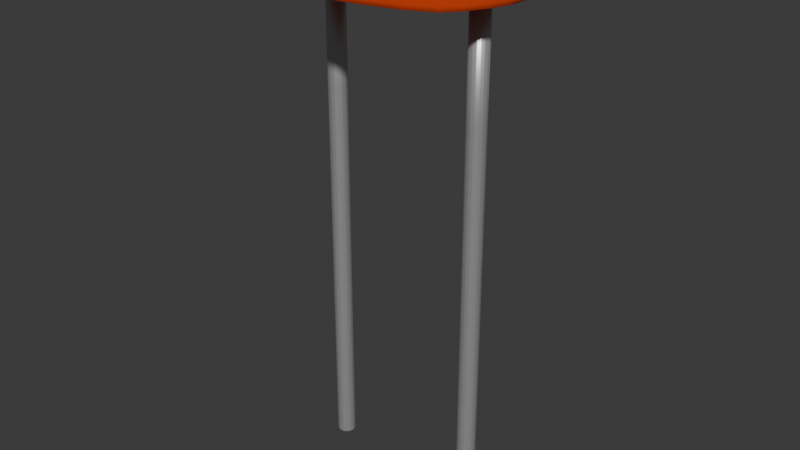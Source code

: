# Source: photoresistor.blend  (saved by Blender 4.1.24; exported with 4.5.12 LTS)
import bpy
from mathutils import Matrix  # noqa: F401  (used for matrix-valued properties, if any)

bpy.ops.wm.read_factory_settings(use_empty=True)
scene = bpy.context.scene
scene.name = 'Scene'

# ---- collections
col_collection = bpy.data.collections.new('Collection'); scene.collection.children.link(col_collection)

# ---- materials (node trees are filled in below, after node groups)
mat_metal = bpy.data.materials.new('metal')
mat_metal.use_transparent_shadow = False
mat_metal.diffuse_color = (0.7991, 0.7991, 0.7991, 1.0)
mat_metal.metallic = 0.6503
mat_top = bpy.data.materials.new('top')
mat_top.use_transparent_shadow = False
mat_top.diffuse_color = (0.7991, 0.1195, 0.02624, 1.0)
mat_top.roughness = 1.0
mat_top.metallic = 0.8671

# ---- material node trees
mat_metal.use_nodes = True; mat_metal.node_tree.nodes.clear()
_N = mat_metal.node_tree.nodes; _L = mat_metal.node_tree.links
n0 = _N.new('ShaderNodeBsdfPrincipled'); n0.name = 'Principled BSDF'; n0.location = (10, 300)
n0.inputs[0].default_value = (0.7991, 0.7991, 0.7991, 1.0)
n0.inputs[1].default_value = 0.6446
n0.inputs[2].default_value = 0.4091
n0.inputs[4].default_value = 0.7521
n1 = _N.new('ShaderNodeOutputMaterial'); n1.name = 'Material Output'; n1.location = (300, 300)
_L.new(n0.outputs[0], n1.inputs[0])
n1.is_active_output = True
mat_top.use_nodes = True; mat_top.node_tree.nodes.clear()
_N = mat_top.node_tree.nodes; _L = mat_top.node_tree.links
n0 = _N.new('ShaderNodeBsdfPrincipled'); n0.name = 'Principled BSDF'; n0.location = (10, 300)
n0.inputs[0].default_value = (0.7991, 0.1195, 0.02624, 1.0)
n0.inputs[1].default_value = 0.8595
n0.inputs[2].default_value = 1.0
n0.inputs[25].default_value = 1.0
n1 = _N.new('ShaderNodeOutputMaterial'); n1.name = 'Material Output'; n1.location = (300, 300)
_L.new(n0.outputs[0], n1.inputs[0])
n1.is_active_output = True

# ---- world
world_world = bpy.data.worlds.new('World'); scene.world = world_world
world_world.use_nodes = True; world_world.node_tree.nodes.clear()
_N = world_world.node_tree.nodes; _L = world_world.node_tree.links
n0 = _N.new('ShaderNodeOutputWorld'); n0.name = 'World Output'; n0.location = (300, 300)
n1 = _N.new('ShaderNodeBackground'); n1.name = 'Background'; n1.location = (10, 300)
n1.inputs[0].default_value = (0.05088, 0.05088, 0.05088, 1.0)
_L.new(n1.outputs[0], n0.inputs[0])
n0.is_active_output = True
world_world.color = (0.05088, 0.05088, 0.05088)
world_world.use_sun_shadow = False
world_world.sun_shadow_jitter_overblur = 0.0

# ---- meshes
me_vert_002 = bpy.data.meshes.new('Vert.002')
me_vert_002.from_pydata([(0.004229, -3.282e-08, 0.3992), (-0.7941, -2.068e-07, 0.4005), (-0.7942, -1.646e-07, 46.43), (-0.7942, -1.646e-07, 1.541), (-0.001241, -1.646e-07, 46.43), (-0.7942, -1.646e-07, 0.8751), (-0.7937, -1.857e-07, 0.6405)], [(0, 1), (2, 4), (5, 3), (3, 2), (6, 5), (1, 6)], [])
me_vert_002.materials.append(mat_metal)
me_vert_002.update()
me_vert_007 = bpy.data.meshes.new('Vert.007')
me_vert_007.from_pydata([(0.004229, -3.282e-08, 0.3992), (-0.7941, -2.068e-07, 0.4005), (-0.7942, -1.646e-07, 46.43), (-0.7942, -1.646e-07, 1.541), (-0.001241, -1.646e-07, 46.43), (-0.7942, -1.646e-07, 0.8751), (-0.7937, -1.857e-07, 0.6405)], [(0, 1), (2, 4), (5, 3), (3, 2), (6, 5), (1, 6)], [])
me_vert_007.materials.append(mat_metal)
me_vert_007.update()
me_circle_003 = bpy.data.meshes.new('Circle.003')
me_circle_003.from_pydata([(0.0, 1.266, 0.0), (-0.1951, 1.247, 0.0), (-0.3827, 1.19, 0.0), (-0.5556, 1.097, 0.0), (-0.7071, 0.973, 0.0), (-0.8315, 0.73, 0.0), (-0.9239, 0.3827, 0.0), (-0.9559, 0.1951, 0.0), (-0.9751, 0.0, 0.0), (-0.9559, -0.1951, 0.0), (-0.9239, -0.3827, 0.0), (-0.8315, -0.7467, 0.0), (-0.7071, -0.9896, 0.0), (-0.5556, -1.114, 0.0), (-0.3827, -1.206, 0.0), (-0.1951, -1.263, 0.0), (0.0, -1.282, 0.0), (0.1951, -1.263, 0.0), (0.3827, -1.206, 0.0), (0.5556, -1.114, 0.0), (0.7071, -0.9896, 0.0), (0.8315, -0.7716, 0.0), (0.9239, -0.3827, 0.0), (0.9642, -0.1951, 0.0), (0.9834, 0.0, 0.0), (0.9642, 0.1951, 0.0), (0.9239, 0.3827, 0.0), (0.8315, 0.7217, 0.0), (0.7071, 0.973, 0.0), (0.5556, 1.097, 0.0), (0.3827, 1.19, 0.0), (0.1951, 1.247, 0.0), (0.0, 1.266, 0.1828), (-0.1951, 1.247, 0.1828), (-0.3827, 1.19, 0.1828), (-0.5556, 1.097, 0.1828), (-0.7071, 0.973, 0.1828), (-0.8315, 0.73, 0.1828), (-0.9239, 0.3827, 0.1828), (-0.9559, 0.1951, 0.1828), (-0.9751, 0.0, 0.1828), (-0.9559, -0.1951, 0.1828), (-0.9239, -0.3827, 0.1828), (-0.8315, -0.7467, 0.1828), (-0.7071, -0.9896, 0.1828), (-0.5556, -1.114, 0.1828), (-0.3827, -1.206, 0.1828), (-0.1951, -1.263, 0.1828), (0.0, -1.282, 0.1828), (0.1951, -1.263, 0.1828), (0.3827, -1.206, 0.1828), (0.5556, -1.114, 0.1828), (0.7071, -0.9896, 0.1828), (0.8315, -0.7716, 0.1828), (0.9239, -0.3827, 0.1828), (0.9642, -0.1951, 0.1828), (0.9834, 0.0, 0.1828), (0.9642, 0.1951, 0.1828), (0.9239, 0.3827, 0.1828), (0.8315, 0.7217, 0.1828), (0.7071, 0.973, 0.1828), (0.5556, 1.097, 0.1828), (0.3827, 1.19, 0.1828), (0.1951, 1.247, 0.1828), (-0.8745, 0.5682, 0.0), (-0.8745, 0.5682, 0.1828), (-0.7685, 0.8531, 0.0), (-0.7685, 0.8531, 0.1828), (-0.8777, -0.5647, 0.0), (-0.8777, -0.5647, 0.1828), (-0.7693, -0.8681, 0.0), (-0.7693, -0.8681, 0.1828), (0.8777, -0.5771, 0.0), (0.8777, -0.5771, 0.1828), (0.8776, 0.5523, 0.0), (0.8776, 0.5523, 0.1828), (0.7693, 0.8473, 0.0), (0.7693, 0.8473, 0.1828), (0.0, 1.266, 0.2924), (-0.1951, 1.247, 0.2924), (-0.3827, 1.19, 0.2924), (-0.5556, 1.097, 0.2924), (-0.7071, 0.973, 0.2924), (-0.8315, 0.73, 0.2924), (-0.9239, 0.3827, 0.2924), (-0.9559, 0.1951, 0.2924), (-0.9751, 0.0, 0.2924), (-0.9559, -0.1951, 0.2924), (-0.9239, -0.3827, 0.2924), (-0.8315, -0.7467, 0.2924), (-0.7071, -0.9896, 0.2924), (-0.5556, -1.114, 0.2924), (-0.3827, -1.206, 0.2924), (-0.1951, -1.263, 0.2924), (0.0, -1.282, 0.2924), (0.1951, -1.263, 0.2924), (0.3827, -1.206, 0.2924), (0.5556, -1.114, 0.2924), (0.7071, -0.9896, 0.2924), (0.8315, -0.7716, 0.2924), (0.9239, -0.3827, 0.2924), (0.9642, -0.1951, 0.2924), (0.9834, 0.0, 0.2924), (0.9642, 0.1951, 0.2924), (0.9239, 0.3827, 0.2924), (0.8315, 0.7217, 0.2924), (0.7071, 0.973, 0.2924), (0.5556, 1.097, 0.2924), (0.3827, 1.19, 0.2924), (0.1951, 1.247, 0.2924), (-0.8745, 0.5682, 0.2924), (-0.7685, 0.8531, 0.2924), (-0.8777, -0.5647, 0.2924), (-0.7693, -0.8681, 0.2924), (0.8777, -0.5771, 0.2924), (0.8776, 0.5523, 0.2924), (0.7693, 0.8473, 0.2924)], [], [(23, 22, 54, 55), (10, 9, 41, 42), (24, 23, 55, 56), (68, 10, 42, 69), (25, 24, 56, 57), (70, 11, 43, 71), (26, 25, 57, 58), (13, 12, 44, 45), (74, 26, 58, 75), (14, 13, 45, 46), (1, 0, 32, 33), (76, 27, 59, 77), (15, 14, 46, 47), (2, 1, 33, 34), (29, 28, 60, 61), (16, 15, 47, 48), (3, 2, 34, 35), (30, 29, 61, 62), (17, 16, 48, 49), (4, 3, 35, 36), (31, 30, 62, 63), (18, 17, 49, 50), (66, 4, 36, 67), (0, 31, 63, 32), (19, 18, 50, 51), (64, 5, 37, 65), (20, 19, 51, 52), (7, 6, 38, 39), (21, 20, 52, 53), (8, 7, 39, 40), (72, 21, 53, 73), (9, 8, 40, 41), (6, 64, 65, 38), (5, 66, 67, 37), (11, 68, 69, 43), (12, 70, 71, 44), (22, 72, 73, 54), (27, 74, 75, 59), (28, 76, 77, 60), (50, 49, 95, 96), (43, 69, 112, 89), (67, 36, 82, 111), (32, 63, 109, 78), (51, 50, 96, 97), (65, 37, 83, 110), (52, 51, 97, 98), (39, 38, 84, 85), (53, 52, 98, 99), (44, 71, 113, 90), (40, 39, 85, 86), (73, 53, 99, 114), (41, 40, 86, 87), (55, 54, 100, 101), (42, 41, 87, 88), (56, 55, 101, 102), (54, 73, 114, 100), (69, 42, 88, 112), (57, 56, 102, 103), (71, 43, 89, 113), (38, 65, 110, 84), (58, 57, 103, 104), (45, 44, 90, 91), (75, 58, 104, 115), (59, 75, 115, 105), (46, 45, 91, 92), (33, 32, 78, 79), (77, 59, 105, 116), (47, 46, 92, 93), (37, 67, 111, 83), (34, 33, 79, 80), (61, 60, 106, 107), (48, 47, 93, 94), (35, 34, 80, 81), (62, 61, 107, 108), (60, 77, 116, 106), (49, 48, 94, 95), (36, 35, 81, 82), (63, 62, 108, 109)])
me_circle_003.polygons.foreach_set('use_smooth', [True] * 78)
_uv = me_circle_003.uv_layers.new(name='UVMap')
_uv.uv.foreach_set('vector', [0.0, 0.0, 0.0, 0.0, 0.0, 0.0, 0.0, 0.0, 0.0, 0.0, 0.0, 0.0, 0.0, 0.0, 0.0, 0.0, 0.0, 0.0, 0.0, 0.0, 0.0, 0.0, 0.0, 0.0, 0.0, 0.0, 0.0, 0.0, 0.0, 0.0, 0.0, 0.0, 0.0, 0.0, 0.0, 0.0, 0.0, 0.0, 0.0, 0.0, 0.0, 0.0, 0.0, 0.0, 0.0, 0.0, 0.0, 0.0, 0.0, 0.0, 0.0, 0.0, 0.0, 0.0, 0.0, 0.0, 0.0, 0.0, 0.0, 0.0, 0.0, 0.0, 0.0, 0.0, 0.0, 0.0, 0.0, 0.0, 0.0, 0.0, 0.0, 0.0, 0.0, 0.0, 0.0, 0.0, 0.0, 0.0, 0.0, 0.0, 0.0, 0.0, 0.0, 0.0, 0.0, 0.0, 0.0, 0.0, 0.0, 0.0, 0.0, 0.0, 0.0, 0.0, 0.0, 0.0, 0.0, 0.0, 0.0, 0.0, 0.0, 0.0, 0.0, 0.0, 0.0, 0.0, 0.0, 0.0, 0.0, 0.0, 0.0, 0.0, 0.0, 0.0, 0.0, 0.0, 0.0, 0.0, 0.0, 0.0, 0.0, 0.0, 0.0, 0.0, 0.0, 0.0, 0.0, 0.0, 0.0, 0.0, 0.0, 0.0, 0.0, 0.0, 0.0, 0.0, 0.0, 0.0, 0.0, 0.0, 0.0, 0.0, 0.0, 0.0, 0.0, 0.0, 0.0, 0.0, 0.0, 0.0, 0.0, 0.0, 0.0, 0.0, 0.0, 0.0, 0.0, 0.0, 0.0, 0.0, 0.0, 0.0, 0.0, 0.0, 0.0, 0.0, 0.0, 0.0, 0.0, 0.0, 0.0, 0.0, 0.0, 0.0, 0.0, 0.0, 0.0, 0.0, 0.0, 0.0, 0.0, 0.0, 0.0, 0.0, 0.0, 0.0, 0.0, 0.0, 0.0, 0.0, 0.0, 0.0, 0.0, 0.0, 0.0, 0.0, 0.0, 0.0, 0.0, 0.0, 0.0, 0.0, 0.0, 0.0, 0.0, 0.0, 0.0, 0.0, 0.0, 0.0, 0.0, 0.0, 0.0, 0.0, 0.0, 0.0, 0.0, 0.0, 0.0, 0.0, 0.0, 0.0, 0.0, 0.0, 0.0, 0.0, 0.0, 0.0, 0.0, 0.0, 0.0, 0.0, 0.0, 0.0, 0.0, 0.0, 0.0, 0.0, 0.0, 0.0, 0.0, 0.0, 0.0, 0.0, 0.0, 0.0, 0.0, 0.0, 0.0, 0.0, 0.0, 0.0, 0.0, 0.0, 0.0, 0.0, 0.0, 0.0, 0.0, 0.0, 0.0, 0.0, 0.0, 0.0, 0.0, 0.0, 0.0, 0.0, 0.0, 0.0, 0.0, 0.0, 0.0, 0.0, 0.0, 0.0, 0.0, 0.0, 0.0, 0.0, 0.0, 0.0, 0.0, 0.0, 0.0, 0.0, 0.0, 0.0, 0.0, 0.0, 0.0, 0.0, 0.0, 0.0, 0.0, 0.0, 0.0, 0.0, 0.0, 0.0, 0.0, 0.0, 0.0, 0.0, 0.0, 0.0, 0.0, 0.0, 0.0, 0.0, 0.0, 0.0, 0.0, 0.0, 0.0, 0.0, 0.0, 0.0, 0.0, 0.0, 0.0, 0.0, 0.0, 0.0, 0.0, 0.0, 0.0, 0.0, 0.0, 0.0, 0.0, 0.0, 0.0, 0.0, 0.0, 0.0, 0.0, 0.0, 0.0, 0.0, 0.0, 0.0, 0.0, 0.0, 0.0, 0.0, 0.0, 0.0, 0.0, 0.0, 0.0, 0.0, 0.0, 0.0, 0.0, 0.0, 0.0, 0.0, 0.0, 0.0, 0.0, 0.0, 0.0, 0.0, 0.0, 0.0, 0.0, 0.0, 0.0, 0.0, 0.0, 0.0, 0.0, 0.0, 0.0, 0.0, 0.0, 0.0, 0.0, 0.0, 0.0, 0.0, 0.0, 0.0, 0.0, 0.0, 0.0, 0.0, 0.0, 0.0, 0.0, 0.0, 0.0, 0.0, 0.0, 0.0, 0.0, 0.0, 0.0, 0.0, 0.0, 0.0, 0.0, 0.0, 0.0, 0.0, 0.0, 0.0, 0.0, 0.0, 0.0, 0.0, 0.0, 0.0, 0.0, 0.0, 0.0, 0.0, 0.0, 0.0, 0.0, 0.0, 0.0, 0.0, 0.0, 0.0, 0.0, 0.0, 0.0, 0.0, 0.0, 0.0, 0.0, 0.0, 0.0, 0.0, 0.0, 0.0, 0.0, 0.0, 0.0, 0.0, 0.0, 0.0, 0.0, 0.0, 0.0, 0.0, 0.0, 0.0, 0.0, 0.0, 0.0, 0.0, 0.0, 0.0, 0.0, 0.0, 0.0, 0.0, 0.0, 0.0, 0.0, 0.0, 0.0, 0.0, 0.0, 0.0, 0.0, 0.0, 0.0, 0.0, 0.0, 0.0, 0.0, 0.0, 0.0, 0.0, 0.0, 0.0, 0.0, 0.0, 0.0, 0.0, 0.0, 0.0, 0.0, 0.0, 0.0, 0.0, 0.0, 0.0, 0.0, 0.0, 0.0, 0.0, 0.0, 0.0, 0.0, 0.0, 0.0, 0.0, 0.0, 0.0, 0.0, 0.0, 0.0, 0.0, 0.0, 0.0, 0.0, 0.0, 0.0, 0.0, 0.0, 0.0, 0.0, 0.0, 0.0, 0.0, 0.0, 0.0, 0.0, 0.0, 0.0, 0.0, 0.0, 0.0, 0.0, 0.0, 0.0, 0.0, 0.0, 0.0, 0.0, 0.0, 0.0, 0.0, 0.0, 0.0, 0.0, 0.0, 0.0, 0.0, 0.0, 0.0, 0.0, 0.0, 0.0, 0.0, 0.0, 0.0, 0.0, 0.0, 0.0, 0.0, 0.0, 0.0, 0.0, 0.0, 0.0, 0.0, 0.0, 0.0, 0.0, 0.0, 0.0, 0.0, 0.0, 0.0, 0.0, 0.0, 0.0, 0.0, 0.0, 0.0, 0.0, 0.0, 0.0, 0.0, 0.0, 0.0, 0.0, 0.0, 0.0, 0.0, 0.0, 0.0, 0.0, 0.0, 0.0, 0.0, 0.0, 0.0, 0.0, 0.0, 0.0, 0.0, 0.0, 0.0, 0.0, 0.0, 0.0, 0.0, 0.0, 0.0, 0.0, 0.0, 0.0, 0.0, 0.0, 0.0, 0.0, 0.0, 0.0, 0.0, 0.0, 0.0, 0.0, 0.0, 0.0, 0.0, 0.0, 0.0])
me_circle_003.materials.append(mat_top)
me_circle_003.update()
me_cylinder_001 = bpy.data.meshes.new('Cylinder.001')
me_cylinder_001.from_pydata([(19.6, 0.2855, -0.05085), (19.6, 0.2855, 0.0652), (19.65, 0.28, -0.05085), (19.65, 0.28, 0.0652), (19.71, 0.2638, -0.05085), (19.71, 0.2638, 0.0652), (19.76, 0.2374, -0.05085), (19.76, 0.2374, 0.0652), (19.8, 0.2019, -0.05085), (19.8, 0.2019, 0.0652), (19.84, 0.1586, -0.05085), (19.84, 0.1586, 0.0652), (19.86, 0.1093, -0.05085), (19.86, 0.1093, 0.0652), (19.88, 0.0557, -0.05085), (19.88, 0.0557, 0.0652), (19.88, 1.331e-09, -0.05085), (19.88, 1.331e-09, 0.0652), (19.88, -0.0557, -0.05085), (19.88, -0.0557, 0.0652), (19.86, -0.1093, -0.05085), (19.86, -0.1093, 0.0652), (19.84, -0.1586, -0.05085), (19.84, -0.1586, 0.0652), (19.8, -0.2019, -0.05085), (19.8, -0.2019, 0.0652), (19.76, -0.2374, -0.05085), (19.76, -0.2374, 0.0652), (19.71, -0.2638, -0.05085), (19.71, -0.2638, 0.0652), (19.65, -0.28, -0.05085), (19.65, -0.28, 0.0652), (19.6, -0.2855, -0.05085), (19.6, -0.2855, 0.0652), (19.54, -0.28, -0.05085), (19.54, -0.28, 0.0652), (19.49, -0.2638, -0.05085), (19.49, -0.2638, 0.0652), (19.44, -0.2374, -0.05085), (19.44, -0.2374, 0.0652), (19.4, -0.2019, -0.05085), (19.4, -0.2019, 0.0652), (19.36, -0.1586, -0.05085), (19.36, -0.1586, 0.0652), (19.34, -0.1093, -0.05085), (19.34, -0.1093, 0.0652), (19.32, -0.0557, -0.05085), (19.32, -0.0557, 0.0652), (19.31, 1.331e-09, -0.05085), (19.31, 1.331e-09, 0.0652), (19.32, 0.0557, -0.05085), (19.32, 0.0557, 0.0652), (19.34, 0.1093, -0.05085), (19.34, 0.1093, 0.0652), (19.36, 0.1586, -0.05085), (19.36, 0.1586, 0.0652), (19.4, 0.2019, -0.05085), (19.4, 0.2019, 0.0652), (19.44, 0.2374, -0.05085), (19.44, 0.2374, 0.0652), (19.49, 0.2638, -0.05085), (19.49, 0.2638, 0.0652), (19.54, 0.28, -0.05085), (19.54, 0.28, 0.0652)], [], [(0, 1, 3, 2), (2, 3, 5, 4), (4, 5, 7, 6), (6, 7, 9, 8), (8, 9, 11, 10), (10, 11, 13, 12), (12, 13, 15, 14), (14, 15, 17, 16), (16, 17, 19, 18), (18, 19, 21, 20), (20, 21, 23, 22), (22, 23, 25, 24), (24, 25, 27, 26), (26, 27, 29, 28), (28, 29, 31, 30), (30, 31, 33, 32), (32, 33, 35, 34), (34, 35, 37, 36), (36, 37, 39, 38), (38, 39, 41, 40), (40, 41, 43, 42), (42, 43, 45, 44), (44, 45, 47, 46), (46, 47, 49, 48), (48, 49, 51, 50), (50, 51, 53, 52), (52, 53, 55, 54), (54, 55, 57, 56), (56, 57, 59, 58), (58, 59, 61, 60), (3, 1, 63, 61, 59, 57, 55, 53, 51, 49, 47, 45, 43, 41, 39, 37, 35, 33, 31, 29, 27, 25, 23, 21, 19, 17, 15, 13, 11, 9, 7, 5), (60, 61, 63, 62), (62, 63, 1, 0), (0, 2, 4, 6, 8, 10, 12, 14, 16, 18, 20, 22, 24, 26, 28, 30, 32, 34, 36, 38, 40, 42, 44, 46, 48, 50, 52, 54, 56, 58, 60, 62)])
me_cylinder_001.polygons.foreach_set('use_smooth', [True] * 34)
_uv = me_cylinder_001.uv_layers.new(name='UVMap')
_uv.uv.foreach_set('vector', [1.0, 0.5, 1.0, 1.0, 0.9688, 1.0, 0.9688, 0.5, 0.9688, 0.5, 0.9688, 1.0, 0.9375, 1.0, 0.9375, 0.5, 0.9375, 0.5, 0.9375, 1.0, 0.9062, 1.0, 0.9062, 0.5, 0.9062, 0.5, 0.9062, 1.0, 0.875, 1.0, 0.875, 0.5, 0.875, 0.5, 0.875, 1.0, 0.8438, 1.0, 0.8438, 0.5, 0.8438, 0.5, 0.8438, 1.0, 0.8125, 1.0, 0.8125, 0.5, 0.8125, 0.5, 0.8125, 1.0, 0.7812, 1.0, 0.7812, 0.5, 0.7812, 0.5, 0.7812, 1.0, 0.75, 1.0, 0.75, 0.5, 0.75, 0.5, 0.75, 1.0, 0.7188, 1.0, 0.7188, 0.5, 0.7188, 0.5, 0.7188, 1.0, 0.6875, 1.0, 0.6875, 0.5, 0.6875, 0.5, 0.6875, 1.0, 0.6562, 1.0, 0.6562, 0.5, 0.6562, 0.5, 0.6562, 1.0, 0.625, 1.0, 0.625, 0.5, 0.625, 0.5, 0.625, 1.0, 0.5938, 1.0, 0.5938, 0.5, 0.5938, 0.5, 0.5938, 1.0, 0.5625, 1.0, 0.5625, 0.5, 0.5625, 0.5, 0.5625, 1.0, 0.5312, 1.0, 0.5312, 0.5, 0.5312, 0.5, 0.5312, 1.0, 0.5, 1.0, 0.5, 0.5, 0.5, 0.5, 0.5, 1.0, 0.4688, 1.0, 0.4688, 0.5, 0.4688, 0.5, 0.4688, 1.0, 0.4375, 1.0, 0.4375, 0.5, 0.4375, 0.5, 0.4375, 1.0, 0.4062, 1.0, 0.4062, 0.5, 0.4062, 0.5, 0.4062, 1.0, 0.375, 1.0, 0.375, 0.5, 0.375, 0.5, 0.375, 1.0, 0.3438, 1.0, 0.3438, 0.5, 0.3438, 0.5, 0.3438, 1.0, 0.3125, 1.0, 0.3125, 0.5, 0.3125, 0.5, 0.3125, 1.0, 0.2812, 1.0, 0.2812, 0.5, 0.2812, 0.5, 0.2812, 1.0, 0.25, 1.0, 0.25, 0.5, 0.25, 0.5, 0.25, 1.0, 0.2188, 1.0, 0.2188, 0.5, 0.2188, 0.5, 0.2188, 1.0, 0.1875, 1.0, 0.1875, 0.5, 0.1875, 0.5, 0.1875, 1.0, 0.1562, 1.0, 0.1562, 0.5, 0.1562, 0.5, 0.1562, 1.0, 0.125, 1.0, 0.125, 0.5, 0.125, 0.5, 0.125, 1.0, 0.09375, 1.0, 0.09375, 0.5, 0.09375, 0.5, 0.09375, 1.0, 0.0625, 1.0, 0.0625, 0.5, 0.2968, 0.4854, 0.25, 0.49, 0.2032, 0.4854, 0.1582, 0.4717, 0.1167, 0.4496, 0.08029, 0.4197, 0.05045, 0.3833, 0.02827, 0.3418, 0.01461, 0.2968, 0.01, 0.25, 0.01461, 0.2032, 0.02827, 0.1582, 0.05045, 0.1167, 0.08029, 0.08029, 0.1167, 0.05045, 0.1582, 0.02827, 0.2032, 0.01461, 0.25, 0.01, 0.2968, 0.01461, 0.3418, 0.02827, 0.3833, 0.05045, 0.4197, 0.08029, 0.4496, 0.1167, 0.4717, 0.1582, 0.4854, 0.2032, 0.49, 0.25, 0.4854, 0.2968, 0.4717, 0.3418, 0.4496, 0.3833, 0.4197, 0.4197, 0.3833, 0.4496, 0.3418, 0.4717, 0.0625, 0.5, 0.0625, 1.0, 0.03125, 1.0, 0.03125, 0.5, 0.03125, 0.5, 0.03125, 1.0, 0.0, 1.0, 0.0, 0.5, 0.75, 0.49, 0.7968, 0.4854, 0.8418, 0.4717, 0.8833, 0.4496, 0.9197, 0.4197, 0.9496, 0.3833, 0.9717, 0.3418, 0.9854, 0.2968, 0.99, 0.25, 0.9854, 0.2032, 0.9717, 0.1582, 0.9496, 0.1167, 0.9197, 0.08029, 0.8833, 0.05045, 0.8418, 0.02827, 0.7968, 0.01461, 0.75, 0.01, 0.7032, 0.01461, 0.6582, 0.02827, 0.6167, 0.05045, 0.5803, 0.08029, 0.5504, 0.1167, 0.5283, 0.1582, 0.5146, 0.2032, 0.51, 0.25, 0.5146, 0.2968, 0.5283, 0.3418, 0.5504, 0.3833, 0.5803, 0.4197, 0.6167, 0.4496, 0.6582, 0.4717, 0.7032, 0.4854])
me_cylinder_001.materials.append(mat_metal)
me_cylinder_001.update()
me_cylinder_002 = bpy.data.meshes.new('Cylinder.002')
me_cylinder_002.from_pydata([(19.6, 0.2855, -0.05085), (19.6, 0.2855, 0.0652), (19.65, 0.28, -0.05085), (19.65, 0.28, 0.0652), (19.71, 0.2638, -0.05085), (19.71, 0.2638, 0.0652), (19.76, 0.2374, -0.05085), (19.76, 0.2374, 0.0652), (19.8, 0.2019, -0.05085), (19.8, 0.2019, 0.0652), (19.84, 0.1586, -0.05085), (19.84, 0.1586, 0.0652), (19.86, 0.1093, -0.05085), (19.86, 0.1093, 0.0652), (19.88, 0.0557, -0.05085), (19.88, 0.0557, 0.0652), (19.88, 1.331e-09, -0.05085), (19.88, 1.331e-09, 0.0652), (19.88, -0.0557, -0.05085), (19.88, -0.0557, 0.0652), (19.86, -0.1093, -0.05085), (19.86, -0.1093, 0.0652), (19.84, -0.1586, -0.05085), (19.84, -0.1586, 0.0652), (19.8, -0.2019, -0.05085), (19.8, -0.2019, 0.0652), (19.76, -0.2374, -0.05085), (19.76, -0.2374, 0.0652), (19.71, -0.2638, -0.05085), (19.71, -0.2638, 0.0652), (19.65, -0.28, -0.05085), (19.65, -0.28, 0.0652), (19.6, -0.2855, -0.05085), (19.6, -0.2855, 0.0652), (19.54, -0.28, -0.05085), (19.54, -0.28, 0.0652), (19.49, -0.2638, -0.05085), (19.49, -0.2638, 0.0652), (19.44, -0.2374, -0.05085), (19.44, -0.2374, 0.0652), (19.4, -0.2019, -0.05085), (19.4, -0.2019, 0.0652), (19.36, -0.1586, -0.05085), (19.36, -0.1586, 0.0652), (19.34, -0.1093, -0.05085), (19.34, -0.1093, 0.0652), (19.32, -0.0557, -0.05085), (19.32, -0.0557, 0.0652), (19.31, 1.331e-09, -0.05085), (19.31, 1.331e-09, 0.0652), (19.32, 0.0557, -0.05085), (19.32, 0.0557, 0.0652), (19.34, 0.1093, -0.05085), (19.34, 0.1093, 0.0652), (19.36, 0.1586, -0.05085), (19.36, 0.1586, 0.0652), (19.4, 0.2019, -0.05085), (19.4, 0.2019, 0.0652), (19.44, 0.2374, -0.05085), (19.44, 0.2374, 0.0652), (19.49, 0.2638, -0.05085), (19.49, 0.2638, 0.0652), (19.54, 0.28, -0.05085), (19.54, 0.28, 0.0652)], [], [(0, 1, 3, 2), (2, 3, 5, 4), (4, 5, 7, 6), (6, 7, 9, 8), (8, 9, 11, 10), (10, 11, 13, 12), (12, 13, 15, 14), (14, 15, 17, 16), (16, 17, 19, 18), (18, 19, 21, 20), (20, 21, 23, 22), (22, 23, 25, 24), (24, 25, 27, 26), (26, 27, 29, 28), (28, 29, 31, 30), (30, 31, 33, 32), (32, 33, 35, 34), (34, 35, 37, 36), (36, 37, 39, 38), (38, 39, 41, 40), (40, 41, 43, 42), (42, 43, 45, 44), (44, 45, 47, 46), (46, 47, 49, 48), (48, 49, 51, 50), (50, 51, 53, 52), (52, 53, 55, 54), (54, 55, 57, 56), (56, 57, 59, 58), (58, 59, 61, 60), (3, 1, 63, 61, 59, 57, 55, 53, 51, 49, 47, 45, 43, 41, 39, 37, 35, 33, 31, 29, 27, 25, 23, 21, 19, 17, 15, 13, 11, 9, 7, 5), (60, 61, 63, 62), (62, 63, 1, 0), (0, 2, 4, 6, 8, 10, 12, 14, 16, 18, 20, 22, 24, 26, 28, 30, 32, 34, 36, 38, 40, 42, 44, 46, 48, 50, 52, 54, 56, 58, 60, 62)])
me_cylinder_002.polygons.foreach_set('use_smooth', [True] * 34)
_uv = me_cylinder_002.uv_layers.new(name='UVMap')
_uv.uv.foreach_set('vector', [1.0, 0.5, 1.0, 1.0, 0.9688, 1.0, 0.9688, 0.5, 0.9688, 0.5, 0.9688, 1.0, 0.9375, 1.0, 0.9375, 0.5, 0.9375, 0.5, 0.9375, 1.0, 0.9062, 1.0, 0.9062, 0.5, 0.9062, 0.5, 0.9062, 1.0, 0.875, 1.0, 0.875, 0.5, 0.875, 0.5, 0.875, 1.0, 0.8438, 1.0, 0.8438, 0.5, 0.8438, 0.5, 0.8438, 1.0, 0.8125, 1.0, 0.8125, 0.5, 0.8125, 0.5, 0.8125, 1.0, 0.7812, 1.0, 0.7812, 0.5, 0.7812, 0.5, 0.7812, 1.0, 0.75, 1.0, 0.75, 0.5, 0.75, 0.5, 0.75, 1.0, 0.7188, 1.0, 0.7188, 0.5, 0.7188, 0.5, 0.7188, 1.0, 0.6875, 1.0, 0.6875, 0.5, 0.6875, 0.5, 0.6875, 1.0, 0.6562, 1.0, 0.6562, 0.5, 0.6562, 0.5, 0.6562, 1.0, 0.625, 1.0, 0.625, 0.5, 0.625, 0.5, 0.625, 1.0, 0.5938, 1.0, 0.5938, 0.5, 0.5938, 0.5, 0.5938, 1.0, 0.5625, 1.0, 0.5625, 0.5, 0.5625, 0.5, 0.5625, 1.0, 0.5312, 1.0, 0.5312, 0.5, 0.5312, 0.5, 0.5312, 1.0, 0.5, 1.0, 0.5, 0.5, 0.5, 0.5, 0.5, 1.0, 0.4688, 1.0, 0.4688, 0.5, 0.4688, 0.5, 0.4688, 1.0, 0.4375, 1.0, 0.4375, 0.5, 0.4375, 0.5, 0.4375, 1.0, 0.4062, 1.0, 0.4062, 0.5, 0.4062, 0.5, 0.4062, 1.0, 0.375, 1.0, 0.375, 0.5, 0.375, 0.5, 0.375, 1.0, 0.3438, 1.0, 0.3438, 0.5, 0.3438, 0.5, 0.3438, 1.0, 0.3125, 1.0, 0.3125, 0.5, 0.3125, 0.5, 0.3125, 1.0, 0.2812, 1.0, 0.2812, 0.5, 0.2812, 0.5, 0.2812, 1.0, 0.25, 1.0, 0.25, 0.5, 0.25, 0.5, 0.25, 1.0, 0.2188, 1.0, 0.2188, 0.5, 0.2188, 0.5, 0.2188, 1.0, 0.1875, 1.0, 0.1875, 0.5, 0.1875, 0.5, 0.1875, 1.0, 0.1562, 1.0, 0.1562, 0.5, 0.1562, 0.5, 0.1562, 1.0, 0.125, 1.0, 0.125, 0.5, 0.125, 0.5, 0.125, 1.0, 0.09375, 1.0, 0.09375, 0.5, 0.09375, 0.5, 0.09375, 1.0, 0.0625, 1.0, 0.0625, 0.5, 0.2968, 0.4854, 0.25, 0.49, 0.2032, 0.4854, 0.1582, 0.4717, 0.1167, 0.4496, 0.08029, 0.4197, 0.05045, 0.3833, 0.02827, 0.3418, 0.01461, 0.2968, 0.01, 0.25, 0.01461, 0.2032, 0.02827, 0.1582, 0.05045, 0.1167, 0.08029, 0.08029, 0.1167, 0.05045, 0.1582, 0.02827, 0.2032, 0.01461, 0.25, 0.01, 0.2968, 0.01461, 0.3418, 0.02827, 0.3833, 0.05045, 0.4197, 0.08029, 0.4496, 0.1167, 0.4717, 0.1582, 0.4854, 0.2032, 0.49, 0.25, 0.4854, 0.2968, 0.4717, 0.3418, 0.4496, 0.3833, 0.4197, 0.4197, 0.3833, 0.4496, 0.3418, 0.4717, 0.0625, 0.5, 0.0625, 1.0, 0.03125, 1.0, 0.03125, 0.5, 0.03125, 0.5, 0.03125, 1.0, 0.0, 1.0, 0.0, 0.5, 0.75, 0.49, 0.7968, 0.4854, 0.8418, 0.4717, 0.8833, 0.4496, 0.9197, 0.4197, 0.9496, 0.3833, 0.9717, 0.3418, 0.9854, 0.2968, 0.99, 0.25, 0.9854, 0.2032, 0.9717, 0.1582, 0.9496, 0.1167, 0.9197, 0.08029, 0.8833, 0.05045, 0.8418, 0.02827, 0.7968, 0.01461, 0.75, 0.01, 0.7032, 0.01461, 0.6582, 0.02827, 0.6167, 0.05045, 0.5803, 0.08029, 0.5504, 0.1167, 0.5283, 0.1582, 0.5146, 0.2032, 0.51, 0.25, 0.5146, 0.2968, 0.5283, 0.3418, 0.5504, 0.3833, 0.5803, 0.4197, 0.6167, 0.4496, 0.6582, 0.4717, 0.7032, 0.4854])
me_cylinder_002.materials.append(mat_metal)
me_cylinder_002.update()
me_circle_004 = bpy.data.meshes.new('Circle.004')
me_circle_004.from_pydata([(0.7693, 0.8473, 0.3104), (0.8776, 0.5523, 0.3104), (0.8777, -0.5771, 0.3104), (-0.7693, -0.8681, 0.3104), (-0.8777, -0.5647, 0.3104), (-0.7685, 0.8531, 0.3104), (-0.8745, 0.5682, 0.3104), (0.1951, 1.247, 0.3104), (0.3827, 1.19, 0.3104), (0.5556, 1.097, 0.3104), (0.7071, 0.973, 0.3104), (0.8315, 0.7217, 0.3104), (0.9239, 0.3827, 0.3104), (0.9642, 0.1951, 0.3104), (0.9834, 0.0, 0.3104), (0.9642, -0.1951, 0.3104), (0.9239, -0.3827, 0.3104), (0.8315, -0.7716, 0.3104), (0.7071, -0.9896, 0.3104), (0.5556, -1.114, 0.3104), (0.3827, -1.206, 0.3104), (0.1951, -1.263, 0.3104), (0.0, -1.282, 0.3104), (-0.1951, -1.263, 0.3104), (-0.3827, -1.206, 0.3104), (-0.5556, -1.114, 0.3104), (-0.7071, -0.9896, 0.3104), (-0.8315, -0.7467, 0.3104), (-0.9239, -0.3827, 0.3104), (-0.9559, -0.1951, 0.3104), (-0.9751, 0.0, 0.3104), (-0.9559, 0.1951, 0.3104), (-0.9239, 0.3827, 0.3104), (-0.8315, 0.73, 0.3104), (-0.7071, 0.973, 0.3104), (-0.5556, 1.097, 0.3104), (-0.3827, 1.19, 0.3104), (-0.1951, 1.247, 0.3104), (0.0, 1.266, 0.3104), (0.0, 1.266, 0.2924), (-0.1951, 1.247, 0.2924), (-0.3827, 1.19, 0.2924), (-0.5556, 1.097, 0.2924), (-0.7071, 0.973, 0.2924), (-0.8315, 0.73, 0.2924), (-0.9239, 0.3827, 0.2924), (-0.9559, 0.1951, 0.2924), (-0.9751, 0.0, 0.2924), (-0.9559, -0.1951, 0.2924), (-0.9239, -0.3827, 0.2924), (-0.8315, -0.7467, 0.2924), (-0.7071, -0.9896, 0.2924), (-0.5556, -1.114, 0.2924), (-0.3827, -1.206, 0.2924), (-0.1951, -1.263, 0.2924), (0.0, -1.282, 0.2924), (0.1951, -1.263, 0.2924), (0.3827, -1.206, 0.2924), (0.5556, -1.114, 0.2924), (0.7071, -0.9896, 0.2924), (0.8315, -0.7716, 0.2924), (0.9239, -0.3827, 0.2924), (0.9642, -0.1951, 0.2924), (0.9834, 0.0, 0.2924), (0.9642, 0.1951, 0.2924), (0.9239, 0.3827, 0.2924), (0.8315, 0.7217, 0.2924), (0.7071, 0.973, 0.2924), (0.5556, 1.097, 0.2924), (0.3827, 1.19, 0.2924), (0.1951, 1.247, 0.2924), (-0.8745, 0.5682, 0.2924), (-0.7685, 0.8531, 0.2924), (-0.8777, -0.5647, 0.2924), (-0.7693, -0.8681, 0.2924), (0.8777, -0.5771, 0.2924), (0.8776, 0.5523, 0.2924), (0.7693, 0.8473, 0.2924)], [], [(53, 52, 25, 24), (42, 41, 36, 35), (45, 71, 6, 32), (60, 59, 18, 17), (76, 65, 12, 1), (71, 44, 33, 6), (52, 51, 26, 25), (39, 70, 7, 38), (65, 64, 13, 12), (68, 67, 10, 9), (57, 56, 21, 20), (67, 77, 0, 10), (70, 69, 8, 7), (74, 50, 27, 3), (43, 42, 35, 34), (66, 76, 1, 11), (64, 63, 14, 13), (56, 55, 22, 21), (73, 49, 28, 4), (69, 68, 9, 8), (72, 43, 34, 5), (63, 62, 15, 14), (55, 54, 23, 22), (61, 75, 2, 16), (62, 61, 16, 15), (41, 40, 37, 36), (47, 46, 31, 30), (49, 48, 29, 28), (54, 53, 24, 23), (58, 57, 20, 19), (44, 72, 5, 33), (51, 74, 3, 26), (77, 66, 11, 0), (46, 45, 32, 31), (75, 60, 17, 2), (48, 47, 30, 29), (40, 39, 38, 37), (59, 58, 19, 18), (50, 73, 4, 27)])
_uv = me_circle_004.uv_layers.new(name='UVMap')
_uv.uv.foreach_set('vector', [0.0, 0.0, 0.0, 0.0, 0.0, 0.0, 0.0, 0.0, 0.0, 0.0, 0.0, 0.0, 0.0, 0.0, 0.0, 0.0, 0.0, 0.0, 0.0, 0.0, 0.0, 0.0, 0.0, 0.0, 0.0, 0.0, 0.0, 0.0, 0.0, 0.0, 0.0, 0.0, 0.0, 0.0, 0.0, 0.0, 0.0, 0.0, 0.0, 0.0, 0.0, 0.0, 0.0, 0.0, 0.0, 0.0, 0.0, 0.0, 0.0, 0.0, 0.0, 0.0, 0.0, 0.0, 0.0, 0.0, 0.0, 0.0, 0.0, 0.0, 0.0, 0.0, 0.0, 0.0, 0.0, 0.0, 0.0, 0.0, 0.0, 0.0, 0.0, 0.0, 0.0, 0.0, 0.0, 0.0, 0.0, 0.0, 0.0, 0.0, 0.0, 0.0, 0.0, 0.0, 0.0, 0.0, 0.0, 0.0, 0.0, 0.0, 0.0, 0.0, 0.0, 0.0, 0.0, 0.0, 0.0, 0.0, 0.0, 0.0, 0.0, 0.0, 0.0, 0.0, 0.0, 0.0, 0.0, 0.0, 0.0, 0.0, 0.0, 0.0, 0.0, 0.0, 0.0, 0.0, 0.0, 0.0, 0.0, 0.0, 0.0, 0.0, 0.0, 0.0, 0.0, 0.0, 0.0, 0.0, 0.0, 0.0, 0.0, 0.0, 0.0, 0.0, 0.0, 0.0, 0.0, 0.0, 0.0, 0.0, 0.0, 0.0, 0.0, 0.0, 0.0, 0.0, 0.0, 0.0, 0.0, 0.0, 0.0, 0.0, 0.0, 0.0, 0.0, 0.0, 0.0, 0.0, 0.0, 0.0, 0.0, 0.0, 0.0, 0.0, 0.0, 0.0, 0.0, 0.0, 0.0, 0.0, 0.0, 0.0, 0.0, 0.0, 0.0, 0.0, 0.0, 0.0, 0.0, 0.0, 0.0, 0.0, 0.0, 0.0, 0.0, 0.0, 0.0, 0.0, 0.0, 0.0, 0.0, 0.0, 0.0, 0.0, 0.0, 0.0, 0.0, 0.0, 0.0, 0.0, 0.0, 0.0, 0.0, 0.0, 0.0, 0.0, 0.0, 0.0, 0.0, 0.0, 0.0, 0.0, 0.0, 0.0, 0.0, 0.0, 0.0, 0.0, 0.0, 0.0, 0.0, 0.0, 0.0, 0.0, 0.0, 0.0, 0.0, 0.0, 0.0, 0.0, 0.0, 0.0, 0.0, 0.0, 0.0, 0.0, 0.0, 0.0, 0.0, 0.0, 0.0, 0.0, 0.0, 0.0, 0.0, 0.0, 0.0, 0.0, 0.0, 0.0, 0.0, 0.0, 0.0, 0.0, 0.0, 0.0, 0.0, 0.0, 0.0, 0.0, 0.0, 0.0, 0.0, 0.0, 0.0, 0.0, 0.0, 0.0, 0.0, 0.0, 0.0, 0.0, 0.0, 0.0, 0.0, 0.0, 0.0, 0.0, 0.0, 0.0, 0.0, 0.0, 0.0, 0.0, 0.0, 0.0, 0.0, 0.0, 0.0, 0.0, 0.0, 0.0, 0.0, 0.0, 0.0, 0.0, 0.0, 0.0, 0.0, 0.0, 0.0, 0.0, 0.0, 0.0, 0.0, 0.0, 0.0, 0.0, 0.0, 0.0, 0.0, 0.0])
me_circle_004.materials.append(mat_metal)
me_circle_004.update()

# ---- objects
ob_anode_001 = bpy.data.objects.new('anode.001', me_vert_002)
ob_anode_002 = bpy.data.objects.new('anode.002', me_vert_007)
ob_photoresistor = bpy.data.objects.new('photoresistor', me_circle_003)
ob_screw_1 = bpy.data.objects.new('screw 1', me_cylinder_001)
ob_screw_2 = bpy.data.objects.new('screw 2', me_cylinder_002)
ob_photoresistor_001 = bpy.data.objects.new('photoresistor.001', me_circle_004)

# ---- transforms, parenting, visibility, modifiers, constraints
ob_anode_001.location = (1.618, -0.03484, -6.137)
ob_anode_001.rotation_euler = (0.0, -0.0, -1.59)
ob_anode_001.scale = (0.2128, 0.2128, 0.2128)
_m = ob_anode_001.modifiers.new('Screw', 'SCREW')
_m.use_merge_vertices = True
_m = ob_anode_001.modifiers.new('Solidify', 'SOLIDIFY')
_m.thickness = 0.04
_m.use_even_offset = True
_m = ob_anode_001.modifiers.new('Subdivision', 'SUBSURF')
_m.subdivision_type = 'SIMPLE'
_m.levels = 0
ob_anode_002.parent = ob_anode_001
ob_anode_002.matrix_parent_inverse = Matrix(((-0.09107, -4.699, 0.0, 1.675), (4.699, -0.09107, 0.0, -94.88), (-0.0, -0.0, 4.7, 48.65), (-0.0, 0.0, -0.0, 1.0)))
ob_anode_002.location = (17.16, 0.003219, -10.35)
ob_anode_002.rotation_euler = (0.0, -0.0, -1.59)
ob_anode_002.scale = (0.2128, 0.2128, 0.2128)
_m = ob_anode_002.modifiers.new('Screw', 'SCREW')
_m.use_merge_vertices = True
_m = ob_anode_002.modifiers.new('Solidify', 'SOLIDIFY')
_m.thickness = 0.04
_m.use_even_offset = True
_m = ob_anode_002.modifiers.new('Subdivision', 'SUBSURF')
_m.subdivision_type = 'SIMPLE'
_m.levels = 0
ob_photoresistor.parent = ob_anode_001
ob_photoresistor.matrix_parent_inverse = Matrix(((-0.09107, -4.699, 0.0, 1.675), (4.699, -0.09107, 0.0, -94.88), (-0.0, -0.0, 4.7, 48.65), (-0.0, 0.0, -0.0, 1.0)))
ob_photoresistor.location = (18.62, -0.0428, -0.643)
ob_photoresistor.rotation_euler = (0.0, -0.0, -1.59)
ob_photoresistor.scale = (1.943, 1.943, 1.943)
_m = ob_photoresistor.modifiers.new('Solidify', 'SOLIDIFY')
_m.thickness = -1.0
_m.use_even_offset = True
_m.use_quality_normals = True
_m = ob_photoresistor.modifiers.new('Subdivision', 'SUBSURF')
_m.subdivision_type = 'SIMPLE'
_m.levels = 6
ob_screw_1.parent = ob_anode_001
ob_screw_1.matrix_parent_inverse = Matrix(((-0.09107, -4.699, 0.0, 1.675), (4.699, -0.09107, 0.0, -94.88), (-0.0, -0.0, 4.7, 48.65), (-0.0, 0.0, -0.0, 1.0)))
ob_screw_1.location = (0.5743, 0.0, -0.08274)
_m = ob_screw_1.modifiers.new('Subdivision', 'SUBSURF')
ob_screw_2.parent = ob_anode_001
ob_screw_2.matrix_parent_inverse = Matrix(((-0.09107, -4.699, 0.0, 1.675), (4.699, -0.09107, 0.0, -94.88), (-0.0, -0.0, 4.7, 48.65), (-0.0, 0.0, -0.0, 1.0)))
ob_screw_2.location = (-2.408, 0.0, -0.08217)
_m = ob_screw_2.modifiers.new('Subdivision', 'SUBSURF')
ob_photoresistor_001.parent = ob_anode_001
ob_photoresistor_001.matrix_parent_inverse = Matrix(((-0.09107, -4.699, 0.0, 1.675), (4.699, -0.09107, 0.0, -94.88), (-0.0, -0.0, 4.7, 48.65), (-0.0, 0.0, -0.0, 1.0)))
ob_photoresistor_001.location = (18.63, -0.02117, -0.6702)
ob_photoresistor_001.rotation_euler = (0.0, -0.0, -1.59)
ob_photoresistor_001.scale = (1.943, 1.943, 1.943)
_m = ob_photoresistor_001.modifiers.new('Solidify', 'SOLIDIFY')
_m.thickness = -1.0
_m.use_even_offset = True
_m.use_quality_normals = True
_m = ob_photoresistor_001.modifiers.new('Subdivision', 'SUBSURF')
_m.subdivision_type = 'SIMPLE'
_m.levels = 6

# ---- collection membership
col_collection.objects.link(ob_anode_001)
col_collection.objects.link(ob_anode_002)
col_collection.objects.link(ob_photoresistor)
col_collection.objects.link(ob_screw_1)
col_collection.objects.link(ob_screw_2)
col_collection.objects.link(ob_photoresistor_001)

# ---- scene / render settings (as saved in the file)
scene.frame_start = 1; scene.frame_end = 250; scene.frame_set(1)
scene.render.engine = 'BLENDER_EEVEE_NEXT'
scene.cycles.sampling_pattern = 'TABULATED_SOBOL'
scene.eevee.ray_tracing_options.trace_max_roughness = 0.0
bpy.context.view_layer.update()

# ---- added for rendering (the .blend has no active camera and no usable light): camera, sun
cam_auto = bpy.data.cameras.new('AutoCamera')
cam_auto.lens = 50.0
cam_auto.sensor_width = 36.0
cam_auto.clip_end = 1000.0
ob_auto_camera = bpy.data.objects.new('AutoCamera', cam_auto)
scene.collection.objects.link(ob_auto_camera)
ob_auto_camera.location = (11.2101, -13.4511, 8.00819)
ob_auto_camera.rotation_euler = (1.09748, -7.21219e-08, 0.694738)
scene.camera = ob_auto_camera
light_auto_sun = bpy.data.lights.new('AutoSun', 'SUN')
light_auto_sun.energy = 3.0
light_auto_sun.angle = 0.0523599
ob_auto_sun = bpy.data.objects.new('AutoSun', light_auto_sun)
scene.collection.objects.link(ob_auto_sun)
ob_auto_sun.rotation_euler = (0.872665, 0.174533, 0.523599)
bpy.context.view_layer.update()
